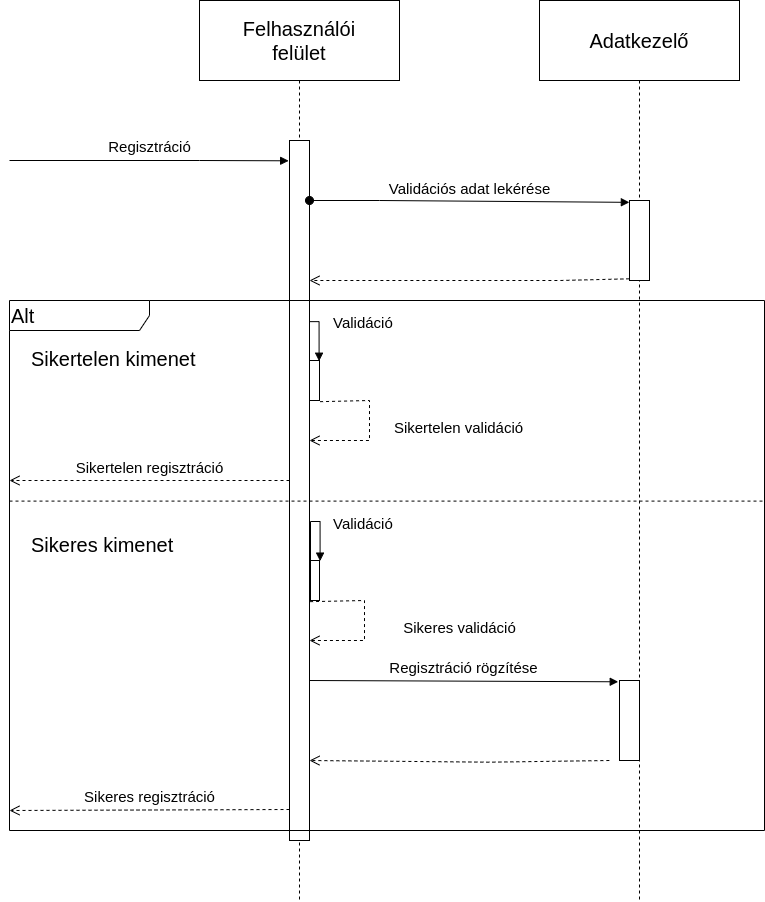

The diagram above was exported from draw.io. Its source (the exported page's mxGraphModel, read from the mxfile embedded in the PNG):
<mxGraphModel dx="3054" dy="1017" grid="1" gridSize="10" guides="1" tooltips="1" connect="1" arrows="1" fold="1" page="1" pageScale="1" pageWidth="1100" pageHeight="850" background="none" math="0" shadow="0">
  <root>
    <mxCell id="0" />
    <mxCell id="1" parent="0" />
    <mxCell id="siQ6FhhPh37UH-uckin_-7" value="&lt;font style=&quot;font-size: 20px;&quot;&gt;Felhasználói&lt;br&gt;felület&lt;/font&gt;" style="shape=umlLifeline;perimeter=lifelinePerimeter;whiteSpace=wrap;html=1;container=1;collapsible=0;recursiveResize=0;outlineConnect=0;size=80;expand=1;" vertex="1" parent="1">
      <mxGeometry x="190" y="40" width="200" height="900" as="geometry" />
    </mxCell>
    <mxCell id="siQ6FhhPh37UH-uckin_-9" value="" style="html=1;points=[];perimeter=orthogonalPerimeter;fontSize=25;" vertex="1" parent="siQ6FhhPh37UH-uckin_-7">
      <mxGeometry x="90" y="140" width="20" height="700" as="geometry" />
    </mxCell>
    <mxCell id="siQ6FhhPh37UH-uckin_-68" value="" style="html=1;points=[];perimeter=orthogonalPerimeter;fontSize=20;" vertex="1" parent="siQ6FhhPh37UH-uckin_-7">
      <mxGeometry x="110" y="360" width="10" height="40" as="geometry" />
    </mxCell>
    <mxCell id="siQ6FhhPh37UH-uckin_-72" value="" style="html=1;points=[];perimeter=orthogonalPerimeter;fontSize=20;" vertex="1" parent="siQ6FhhPh37UH-uckin_-7">
      <mxGeometry x="110" y="560" width="10" height="40" as="geometry" />
    </mxCell>
    <mxCell id="siQ6FhhPh37UH-uckin_-74" value="&lt;font style=&quot;font-size: 15px;&quot;&gt;Validáció&lt;/font&gt;" style="edgeStyle=orthogonalEdgeStyle;html=1;align=left;spacingLeft=2;endArrow=block;rounded=0;entryX=1.06;entryY=0.015;fontSize=20;exitX=1.05;exitY=0.657;exitDx=0;exitDy=0;exitPerimeter=0;entryDx=0;entryDy=0;entryPerimeter=0;" edge="1" parent="siQ6FhhPh37UH-uckin_-7" source="siQ6FhhPh37UH-uckin_-9" target="siQ6FhhPh37UH-uckin_-72">
      <mxGeometry x="0.3817" y="9" relative="1" as="geometry">
        <mxPoint x="115.70000000000027" y="480.3800000000001" as="sourcePoint" />
        <Array as="points">
          <mxPoint x="121" y="521" />
        </Array>
        <mxPoint x="120" y="520" as="targetPoint" />
        <mxPoint as="offset" />
      </mxGeometry>
    </mxCell>
    <mxCell id="siQ6FhhPh37UH-uckin_-76" value="&lt;font style=&quot;font-size: 15px;&quot;&gt;Sikeres validáció&lt;/font&gt;" style="html=1;verticalAlign=bottom;endArrow=open;dashed=1;endSize=8;rounded=0;fontSize=20;exitX=1.057;exitY=1.029;exitDx=0;exitDy=0;exitPerimeter=0;" edge="1" parent="siQ6FhhPh37UH-uckin_-7">
      <mxGeometry x="0.2639" y="-95" relative="1" as="geometry">
        <mxPoint x="110.56999999999971" y="601.1600000000003" as="sourcePoint" />
        <mxPoint x="110" y="640" as="targetPoint" />
        <Array as="points">
          <mxPoint x="165" y="600" />
          <mxPoint x="165" y="640" />
        </Array>
        <mxPoint x="95" y="95" as="offset" />
      </mxGeometry>
    </mxCell>
    <mxCell id="siQ6FhhPh37UH-uckin_-79" value="&lt;font style=&quot;font-size: 15px;&quot;&gt;Validáció&lt;/font&gt;" style="edgeStyle=orthogonalEdgeStyle;html=1;align=left;spacingLeft=2;endArrow=block;rounded=0;entryX=1.06;entryY=0.015;fontSize=20;exitX=1.05;exitY=0.657;exitDx=0;exitDy=0;exitPerimeter=0;entryDx=0;entryDy=0;entryPerimeter=0;" edge="1" parent="siQ6FhhPh37UH-uckin_-7">
      <mxGeometry x="0.3816" y="10" relative="1" as="geometry">
        <mxPoint x="110" y="399.9999999999999" as="sourcePoint" />
        <Array as="points">
          <mxPoint x="120" y="321.1" />
        </Array>
        <mxPoint x="119.59999999999991" y="360.70000000000016" as="targetPoint" />
        <mxPoint y="-1" as="offset" />
      </mxGeometry>
    </mxCell>
    <mxCell id="siQ6FhhPh37UH-uckin_-11" value="&lt;font style=&quot;font-size: 20px;&quot;&gt;Adatkezelő&lt;/font&gt;" style="shape=umlLifeline;perimeter=lifelinePerimeter;whiteSpace=wrap;html=1;container=1;collapsible=0;recursiveResize=0;outlineConnect=0;size=80;" vertex="1" parent="1">
      <mxGeometry x="530" y="40" width="200" height="900" as="geometry" />
    </mxCell>
    <mxCell id="siQ6FhhPh37UH-uckin_-12" value="" style="html=1;points=[];perimeter=orthogonalPerimeter;fontSize=25;" vertex="1" parent="siQ6FhhPh37UH-uckin_-11">
      <mxGeometry x="80" y="680" width="20" height="80" as="geometry" />
    </mxCell>
    <mxCell id="siQ6FhhPh37UH-uckin_-53" value="" style="html=1;points=[];perimeter=orthogonalPerimeter;fontSize=25;" vertex="1" parent="siQ6FhhPh37UH-uckin_-11">
      <mxGeometry x="90" y="200" width="20" height="80" as="geometry" />
    </mxCell>
    <mxCell id="siQ6FhhPh37UH-uckin_-81" value="" style="html=1;verticalAlign=bottom;endArrow=open;dashed=1;endSize=8;rounded=0;fontSize=20;exitX=-0.007;exitY=0.979;exitDx=0;exitDy=0;exitPerimeter=0;" edge="1" parent="siQ6FhhPh37UH-uckin_-11">
      <mxGeometry x="-0.0018" relative="1" as="geometry">
        <mxPoint x="69.86000000000013" y="760" as="sourcePoint" />
        <mxPoint x="-230" y="760" as="targetPoint" />
        <mxPoint as="offset" />
        <Array as="points">
          <mxPoint x="-50" y="761.6800000000001" />
        </Array>
      </mxGeometry>
    </mxCell>
    <mxCell id="siQ6FhhPh37UH-uckin_-10" value="&lt;font style=&quot;font-size: 15px;&quot;&gt;Regisztráció&lt;/font&gt;" style="html=1;verticalAlign=bottom;startArrow=none;endArrow=block;startSize=8;rounded=0;fontSize=25;entryX=-0.043;entryY=0.029;entryDx=0;entryDy=0;entryPerimeter=0;" edge="1" target="siQ6FhhPh37UH-uckin_-9" parent="1">
      <mxGeometry relative="1" as="geometry">
        <mxPoint y="200" as="sourcePoint" />
        <Array as="points">
          <mxPoint x="190" y="200" />
        </Array>
      </mxGeometry>
    </mxCell>
    <mxCell id="siQ6FhhPh37UH-uckin_-54" value="Alt" style="shape=umlFrame;tabWidth=110;tabHeight=30;tabPosition=left;html=1;boundedLbl=1;labelInHeader=1;width=140;height=30;fontSize=20;align=left;" vertex="1" parent="1">
      <mxGeometry y="340" width="755" height="530" as="geometry" />
    </mxCell>
    <mxCell id="siQ6FhhPh37UH-uckin_-55" value="Sikertelen kimenet" style="text;fontSize=20;" vertex="1" parent="siQ6FhhPh37UH-uckin_-54">
      <mxGeometry width="100" height="20" relative="1" as="geometry">
        <mxPoint x="20" y="40" as="offset" />
      </mxGeometry>
    </mxCell>
    <mxCell id="siQ6FhhPh37UH-uckin_-56" value="Sikeres kimenet" style="line;strokeWidth=1;dashed=1;labelPosition=center;verticalLabelPosition=bottom;align=left;verticalAlign=top;spacingLeft=20;spacingTop=15;fontSize=20;" vertex="1" parent="siQ6FhhPh37UH-uckin_-54">
      <mxGeometry y="190.00142857142862" width="755" height="21.2" as="geometry" />
    </mxCell>
    <mxCell id="siQ6FhhPh37UH-uckin_-52" value="" style="html=1;verticalAlign=bottom;endArrow=open;dashed=1;endSize=8;rounded=0;fontSize=20;exitX=-0.007;exitY=0.979;exitDx=0;exitDy=0;exitPerimeter=0;" edge="1" parent="1" source="siQ6FhhPh37UH-uckin_-53" target="siQ6FhhPh37UH-uckin_-9">
      <mxGeometry x="-0.0018" relative="1" as="geometry">
        <mxPoint x="760" y="229.99999999999977" as="sourcePoint" />
        <mxPoint x="300" y="229.99999999999977" as="targetPoint" />
        <mxPoint as="offset" />
        <Array as="points">
          <mxPoint x="550" y="320" />
          <mxPoint x="500" y="320" />
        </Array>
      </mxGeometry>
    </mxCell>
    <mxCell id="siQ6FhhPh37UH-uckin_-50" value="&lt;font style=&quot;font-size: 15px;&quot;&gt;Validációs adat lekérése&lt;/font&gt;" style="html=1;verticalAlign=bottom;startArrow=oval;endArrow=block;startSize=8;rounded=0;fontSize=25;entryX=-0.007;entryY=0.023;entryDx=0;entryDy=0;entryPerimeter=0;" edge="1" parent="1" source="siQ6FhhPh37UH-uckin_-9" target="siQ6FhhPh37UH-uckin_-53">
      <mxGeometry x="0.0005" y="-1" relative="1" as="geometry">
        <mxPoint x="300" y="201" as="sourcePoint" />
        <mxPoint x="760" y="209.99999999999977" as="targetPoint" />
        <Array as="points">
          <mxPoint x="370" y="240" />
        </Array>
        <mxPoint as="offset" />
      </mxGeometry>
    </mxCell>
    <mxCell id="siQ6FhhPh37UH-uckin_-71" value="&lt;font style=&quot;font-size: 15px;&quot;&gt;Sikertelen validáció&lt;/font&gt;" style="html=1;verticalAlign=bottom;endArrow=open;dashed=1;endSize=8;rounded=0;fontSize=20;exitX=1.057;exitY=1.029;exitDx=0;exitDy=0;exitPerimeter=0;" edge="1" parent="1" source="siQ6FhhPh37UH-uckin_-68">
      <mxGeometry x="0.197" y="-90" relative="1" as="geometry">
        <mxPoint x="170" y="500" as="sourcePoint" />
        <mxPoint x="300" y="480" as="targetPoint" />
        <Array as="points">
          <mxPoint x="360" y="440" />
          <mxPoint x="360" y="480" />
        </Array>
        <mxPoint x="90" y="90" as="offset" />
      </mxGeometry>
    </mxCell>
    <mxCell id="siQ6FhhPh37UH-uckin_-80" value="&lt;font style=&quot;font-size: 15px;&quot;&gt;Regisztráció rögzítése&lt;/font&gt;" style="html=1;verticalAlign=bottom;startArrow=none;endArrow=block;startSize=8;rounded=0;fontSize=25;entryX=-0.064;entryY=0.016;entryDx=0;entryDy=0;entryPerimeter=0;" edge="1" parent="1" target="siQ6FhhPh37UH-uckin_-12">
      <mxGeometry relative="1" as="geometry">
        <mxPoint x="300" y="720" as="sourcePoint" />
        <mxPoint x="600" y="720" as="targetPoint" />
        <Array as="points" />
      </mxGeometry>
    </mxCell>
    <mxCell id="siQ6FhhPh37UH-uckin_-83" value="&lt;font style=&quot;font-size: 15px;&quot;&gt;Sikeres regisztráció&lt;/font&gt;" style="html=1;verticalAlign=bottom;endArrow=open;dashed=1;endSize=8;rounded=0;fontSize=20;" edge="1" parent="1">
      <mxGeometry relative="1" as="geometry">
        <mxPoint x="280" y="849" as="sourcePoint" />
        <mxPoint y="850" as="targetPoint" />
      </mxGeometry>
    </mxCell>
    <mxCell id="siQ6FhhPh37UH-uckin_-77" value="&lt;font style=&quot;font-size: 15px;&quot;&gt;Sikertelen regisztráció&lt;/font&gt;" style="html=1;verticalAlign=bottom;endArrow=open;dashed=1;endSize=8;rounded=0;fontSize=20;" edge="1" parent="1">
      <mxGeometry relative="1" as="geometry">
        <mxPoint x="280" y="520" as="sourcePoint" />
        <mxPoint y="520" as="targetPoint" />
      </mxGeometry>
    </mxCell>
  </root>
</mxGraphModel>